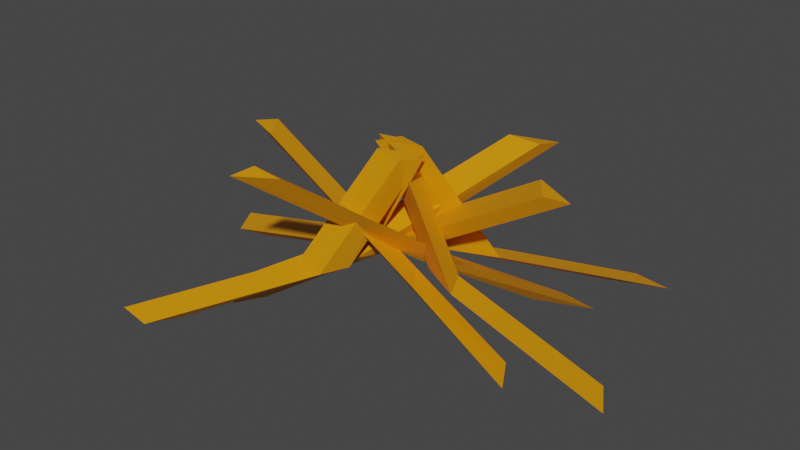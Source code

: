 # Source: tuft_orange.blend  (saved by Blender 2.80.75; exported with 4.5.12 LTS)
import bpy
from mathutils import Matrix  # noqa: F401  (used for matrix-valued properties, if any)

bpy.ops.wm.read_factory_settings(use_empty=True)
scene = bpy.context.scene
scene.name = 'Scene'

# ---- collections
col_collection = bpy.data.collections.new('Collection'); scene.collection.children.link(col_collection)

# ---- materials (node trees are filled in below, after node groups)
mat_tuft_orange = bpy.data.materials.new('tuft_orange')
mat_tuft_orange.use_transparent_shadow = False

# ---- material node trees
mat_tuft_orange.use_nodes = True; mat_tuft_orange.node_tree.nodes.clear()
_N = mat_tuft_orange.node_tree.nodes; _L = mat_tuft_orange.node_tree.links
n0 = _N.new('ShaderNodeOutputMaterial'); n0.name = 'Material Output'; n0.location = (300, 300)
n1 = _N.new('ShaderNodeBsdfPrincipled'); n1.name = 'Principled BSDF'; n1.location = (10, 300)
n1.distribution = 'GGX'
n1.subsurface_method = 'BURLEY'
n1.inputs[0].default_value = (0.7991, 0.2961, 0.0, 1.0)
n1.inputs[3].default_value = 1.45
n1.inputs[27].default_value = (0.0, 0.0, 0.0, 1.0)
n1.inputs[28].default_value = 1.0
_L.new(n1.outputs[0], n0.inputs[0])
n0.is_active_output = True

# ---- world
world_world = bpy.data.worlds.new('World'); scene.world = world_world
world_world.use_nodes = True; world_world.node_tree.nodes.clear()
_N = world_world.node_tree.nodes; _L = world_world.node_tree.links
n0 = _N.new('ShaderNodeOutputWorld'); n0.name = 'World Output'; n0.location = (300, 300)
n1 = _N.new('ShaderNodeBackground'); n1.name = 'Background'; n1.location = (10, 300)
n1.inputs[0].default_value = (0.05088, 0.05088, 0.05088, 1.0)
_L.new(n1.outputs[0], n0.inputs[0])
n0.is_active_output = True
world_world.color = (0.05088, 0.05088, 0.05088)
world_world.use_sun_shadow = False
world_world.sun_shadow_jitter_overblur = 0.0

# ---- meshes
me_cylinder_025 = bpy.data.meshes.new('Cylinder.025')
me_cylinder_025.from_pydata([(-0.2418, 0.08863, -0.09829), (0.1886, 0.05801, 0.1244), (-0.1639, 0.04769, -0.09829), (0.2524, 0.02769, 0.1203), (-0.2123, 0.03835, -0.09829), (0.2194, 0.01309, 0.1258), (-0.07263, 0.05917, -0.0289), (-0.001257, 0.02528, -0.03056), (-0.03803, 0.01247, -0.02846), (-0.3665, 0.05248, -0.09829), (-0.00649, 0.01337, 0.1368), (-0.2886, 0.01155, -0.09829), (0.05263, -0.01806, 0.1371), (-0.337, 0.00221, -0.09829), (0.01353, -0.0321, 0.1351), (-0.1163, 0.0327, -0.0338), (-0.05021, -0.002434, -0.03367), (-0.09279, -0.01462, -0.03438), (0.231, 0.1523, -0.09829), (-0.07021, -0.1566, 0.1244), (0.1495, 0.1193, -0.09829), (-0.1346, -0.1858, 0.1203), (0.1735, 0.1622, -0.09829), (-0.1244, -0.1512, 0.1258), (0.09928, 0.04211, -0.0289), (0.02733, 0.00948, -0.03056), (0.04128, 0.04583, -0.02846), (0.2839, 0.2709, -0.09829), (0.02161, 0.02117, 0.1368), (0.2023, 0.2378, -0.09829), (-0.04056, -0.003702, 0.1371), (0.2264, 0.2808, -0.09829), (-0.02604, 0.03523, 0.1351), (0.1073, 0.09256, -0.0338), (0.03776, 0.06476, -0.03367), (0.05594, 0.1052, -0.03438), (0.2418, -0.08863, -0.09829), (-0.1886, -0.058, 0.1244), (0.1639, -0.0477, -0.09829), (-0.2524, -0.02769, 0.1203), (0.2123, -0.03835, -0.09829), (-0.2194, -0.01309, 0.1258), (0.07263, -0.05917, -0.0289), (0.001257, -0.02528, -0.03056), (0.03803, -0.01247, -0.02846), (0.3665, -0.05248, -0.09829), (0.00649, -0.01337, 0.1368), (0.2886, -0.01155, -0.09829), (-0.05263, 0.01806, 0.1371), (0.337, -0.002211, -0.09829), (-0.01353, 0.0321, 0.1351), (0.1163, -0.0327, -0.0338), (0.05021, 0.002433, -0.03367), (0.0928, 0.01462, -0.03438), (-0.231, -0.1523, -0.09829), (0.07021, 0.1566, 0.1244), (-0.1495, -0.1193, -0.09829), (0.1346, 0.1858, 0.1203), (-0.1735, -0.1622, -0.09829), (0.1244, 0.1512, 0.1258), (-0.09928, -0.04211, -0.0289), (-0.02733, -0.00948, -0.03056), (-0.04128, -0.04583, -0.02846), (-0.2839, -0.2709, -0.09829), (-0.02161, -0.02117, 0.1368), (-0.2023, -0.2378, -0.09829), (0.04056, 0.003702, 0.1371), (-0.2264, -0.2808, -0.09829), (0.02604, -0.03523, 0.1351), (-0.1073, -0.09256, -0.0338), (-0.03776, -0.06476, -0.03367), (-0.05594, -0.1052, -0.03438)], [], [(6, 1, 3, 7), (7, 3, 5, 8), (3, 1, 5), (8, 5, 1, 6), (0, 2, 4), (4, 8, 6, 0), (2, 7, 8, 4), (0, 6, 7, 2), (15, 10, 12, 16), (16, 12, 14, 17), (12, 10, 14), (17, 14, 10, 15), (9, 11, 13), (13, 17, 15, 9), (11, 16, 17, 13), (9, 15, 16, 11), (24, 19, 21, 25), (25, 21, 23, 26), (21, 19, 23), (26, 23, 19, 24), (18, 20, 22), (22, 26, 24, 18), (20, 25, 26, 22), (18, 24, 25, 20), (33, 28, 30, 34), (34, 30, 32, 35), (30, 28, 32), (35, 32, 28, 33), (27, 29, 31), (31, 35, 33, 27), (29, 34, 35, 31), (27, 33, 34, 29), (42, 37, 39, 43), (43, 39, 41, 44), (39, 37, 41), (44, 41, 37, 42), (36, 38, 40), (40, 44, 42, 36), (38, 43, 44, 40), (36, 42, 43, 38), (51, 46, 48, 52), (52, 48, 50, 53), (48, 46, 50), (53, 50, 46, 51), (45, 47, 49), (49, 53, 51, 45), (47, 52, 53, 49), (45, 51, 52, 47), (60, 55, 57, 61), (61, 57, 59, 62), (57, 55, 59), (62, 59, 55, 60), (54, 56, 58), (58, 62, 60, 54), (56, 61, 62, 58), (54, 60, 61, 56), (69, 64, 66, 70), (70, 66, 68, 71), (66, 64, 68), (71, 68, 64, 69), (63, 65, 67), (67, 71, 69, 63), (65, 70, 71, 67), (63, 69, 70, 65)])
_uv = me_cylinder_025.uv_layers.new(name='UVMap')
_uv.uv.foreach_set('vector', [1.0, 0.8074, 1.0, 1.0, 0.6667, 1.0, 0.6667, 0.8074, 0.6667, 0.8074, 0.6667, 1.0, 0.3333, 1.0, 0.3333, 0.8074, 0.4578, 0.13, 0.25, 0.49, 0.04215, 0.13, 0.3333, 0.8074, 0.3333, 1.0, -5.96e-08, 1.0, -5.96e-08, 0.8074, 0.75, 0.49, 0.9578, 0.13, 0.5422, 0.13, 0.3333, 0.5, 0.3333, 0.8074, -5.96e-08, 0.8074, -5.96e-08, 0.5, 0.6667, 0.5, 0.6667, 0.8074, 0.3333, 0.8074, 0.3333, 0.5, 1.0, 0.5, 1.0, 0.8074, 0.6667, 0.8074, 0.6667, 0.5, 1.0, 0.8074, 1.0, 1.0, 0.6667, 1.0, 0.6667, 0.8074, 0.6667, 0.8074, 0.6667, 1.0, 0.3333, 1.0, 0.3333, 0.8074, 0.4578, 0.13, 0.25, 0.49, 0.04215, 0.13, 0.3333, 0.8074, 0.3333, 1.0, -5.96e-08, 1.0, -5.96e-08, 0.8074, 0.75, 0.49, 0.9578, 0.13, 0.5422, 0.13, 0.3333, 0.5, 0.3333, 0.8074, -5.96e-08, 0.8074, -5.96e-08, 0.5, 0.6667, 0.5, 0.6667, 0.8074, 0.3333, 0.8074, 0.3333, 0.5, 1.0, 0.5, 1.0, 0.8074, 0.6667, 0.8074, 0.6667, 0.5, 1.0, 0.8074, 1.0, 1.0, 0.6667, 1.0, 0.6667, 0.8074, 0.6667, 0.8074, 0.6667, 1.0, 0.3333, 1.0, 0.3333, 0.8074, 0.4578, 0.13, 0.25, 0.49, 0.04215, 0.13, 0.3333, 0.8074, 0.3333, 1.0, -5.96e-08, 1.0, -5.96e-08, 0.8074, 0.75, 0.49, 0.9578, 0.13, 0.5422, 0.13, 0.3333, 0.5, 0.3333, 0.8074, -5.96e-08, 0.8074, -5.96e-08, 0.5, 0.6667, 0.5, 0.6667, 0.8074, 0.3333, 0.8074, 0.3333, 0.5, 1.0, 0.5, 1.0, 0.8074, 0.6667, 0.8074, 0.6667, 0.5, 1.0, 0.8074, 1.0, 1.0, 0.6667, 1.0, 0.6667, 0.8074, 0.6667, 0.8074, 0.6667, 1.0, 0.3333, 1.0, 0.3333, 0.8074, 0.4578, 0.13, 0.25, 0.49, 0.04215, 0.13, 0.3333, 0.8074, 0.3333, 1.0, -5.96e-08, 1.0, -5.96e-08, 0.8074, 0.75, 0.49, 0.9578, 0.13, 0.5422, 0.13, 0.3333, 0.5, 0.3333, 0.8074, -5.96e-08, 0.8074, -5.96e-08, 0.5, 0.6667, 0.5, 0.6667, 0.8074, 0.3333, 0.8074, 0.3333, 0.5, 1.0, 0.5, 1.0, 0.8074, 0.6667, 0.8074, 0.6667, 0.5, 1.0, 0.8074, 1.0, 1.0, 0.6667, 1.0, 0.6667, 0.8074, 0.6667, 0.8074, 0.6667, 1.0, 0.3333, 1.0, 0.3333, 0.8074, 0.4578, 0.13, 0.25, 0.49, 0.04215, 0.13, 0.3333, 0.8074, 0.3333, 1.0, -5.96e-08, 1.0, -5.96e-08, 0.8074, 0.75, 0.49, 0.9578, 0.13, 0.5422, 0.13, 0.3333, 0.5, 0.3333, 0.8074, -5.96e-08, 0.8074, -5.96e-08, 0.5, 0.6667, 0.5, 0.6667, 0.8074, 0.3333, 0.8074, 0.3333, 0.5, 1.0, 0.5, 1.0, 0.8074, 0.6667, 0.8074, 0.6667, 0.5, 1.0, 0.8074, 1.0, 1.0, 0.6667, 1.0, 0.6667, 0.8074, 0.6667, 0.8074, 0.6667, 1.0, 0.3333, 1.0, 0.3333, 0.8074, 0.4578, 0.13, 0.25, 0.49, 0.04215, 0.13, 0.3333, 0.8074, 0.3333, 1.0, -5.96e-08, 1.0, -5.96e-08, 0.8074, 0.75, 0.49, 0.9578, 0.13, 0.5422, 0.13, 0.3333, 0.5, 0.3333, 0.8074, -5.96e-08, 0.8074, -5.96e-08, 0.5, 0.6667, 0.5, 0.6667, 0.8074, 0.3333, 0.8074, 0.3333, 0.5, 1.0, 0.5, 1.0, 0.8074, 0.6667, 0.8074, 0.6667, 0.5, 1.0, 0.8074, 1.0, 1.0, 0.6667, 1.0, 0.6667, 0.8074, 0.6667, 0.8074, 0.6667, 1.0, 0.3333, 1.0, 0.3333, 0.8074, 0.4578, 0.13, 0.25, 0.49, 0.04215, 0.13, 0.3333, 0.8074, 0.3333, 1.0, -5.96e-08, 1.0, -5.96e-08, 0.8074, 0.75, 0.49, 0.9578, 0.13, 0.5422, 0.13, 0.3333, 0.5, 0.3333, 0.8074, -5.96e-08, 0.8074, -5.96e-08, 0.5, 0.6667, 0.5, 0.6667, 0.8074, 0.3333, 0.8074, 0.3333, 0.5, 1.0, 0.5, 1.0, 0.8074, 0.6667, 0.8074, 0.6667, 0.5, 1.0, 0.8074, 1.0, 1.0, 0.6667, 1.0, 0.6667, 0.8074, 0.6667, 0.8074, 0.6667, 1.0, 0.3333, 1.0, 0.3333, 0.8074, 0.4578, 0.13, 0.25, 0.49, 0.04215, 0.13, 0.3333, 0.8074, 0.3333, 1.0, -5.96e-08, 1.0, -5.96e-08, 0.8074, 0.75, 0.49, 0.9578, 0.13, 0.5422, 0.13, 0.3333, 0.5, 0.3333, 0.8074, -5.96e-08, 0.8074, -5.96e-08, 0.5, 0.6667, 0.5, 0.6667, 0.8074, 0.3333, 0.8074, 0.3333, 0.5, 1.0, 0.5, 1.0, 0.8074, 0.6667, 0.8074, 0.6667, 0.5])
me_cylinder_025.materials.append(mat_tuft_orange)
me_cylinder_025.use_remesh_preserve_volume = False
me_cylinder_025.use_remesh_preserve_attributes = False
me_cylinder_025.use_mirror_vertex_groups = False
me_cylinder_025.update()

# ---- objects
ob_tuft_orange = bpy.data.objects.new('tuft_orange', me_cylinder_025)

# ---- transforms, parenting, visibility, modifiers, constraints
ob_tuft_orange.location = (0.0, 0.0, 0.1151)
ob_tuft_orange.lineart.crease_threshold = 0.0

# ---- collection membership
col_collection.objects.link(ob_tuft_orange)

# ---- scene / render settings (as saved in the file)
scene.frame_start = 1; scene.frame_end = 250; scene.frame_set(1)
scene.render.engine = 'BLENDER_EEVEE_NEXT'
scene.cycles.use_denoising = False
scene.cycles.samples = 128
scene.cycles.sampling_pattern = 'TABULATED_SOBOL'
scene.cycles.use_adaptive_sampling = False
scene.cycles.use_light_tree = False
scene.view_settings.view_transform = 'Filmic'
bpy.context.view_layer.update()

# ---- added for rendering (the .blend has no active camera and no usable light): camera, sun
cam_auto = bpy.data.cameras.new('AutoCamera')
cam_auto.lens = 50.0
cam_auto.sensor_width = 36.0
cam_auto.clip_end = 1000.0
ob_auto_camera = bpy.data.objects.new('AutoCamera', cam_auto)
scene.collection.objects.link(ob_auto_camera)
ob_auto_camera.location = (0.881643, -1.05797, 0.839832)
ob_auto_camera.rotation_euler = (1.09748, -7.21219e-08, 0.694738)
scene.camera = ob_auto_camera
light_auto_sun = bpy.data.lights.new('AutoSun', 'SUN')
light_auto_sun.energy = 3.0
light_auto_sun.angle = 0.0523599
ob_auto_sun = bpy.data.objects.new('AutoSun', light_auto_sun)
scene.collection.objects.link(ob_auto_sun)
ob_auto_sun.rotation_euler = (0.872665, 0.174533, 0.523599)
bpy.context.view_layer.update()
